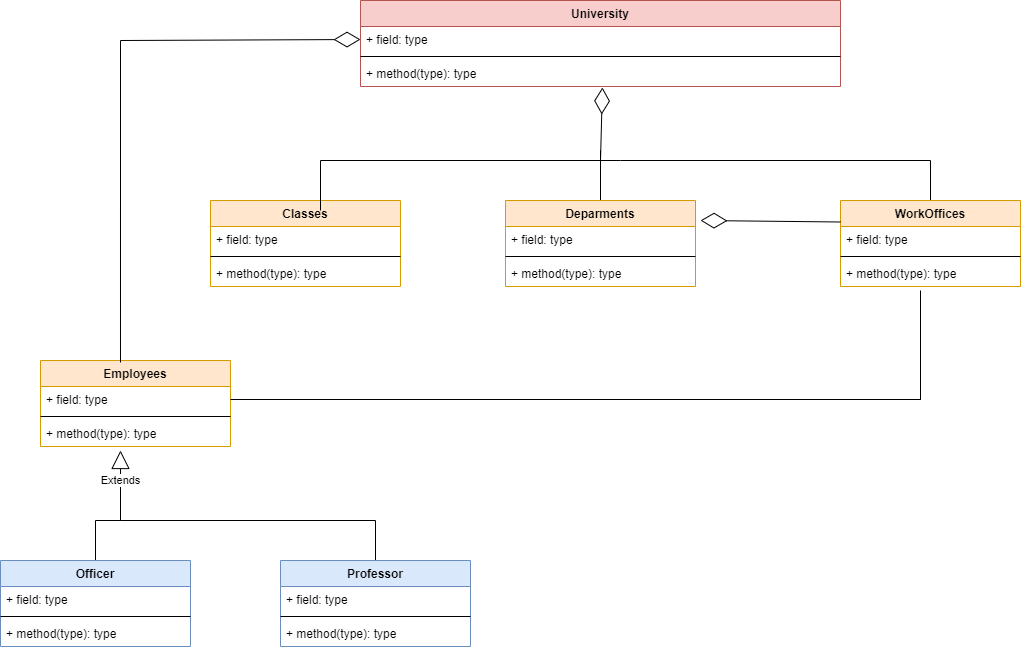

The diagram above was exported from draw.io. Its source (the exported page's mxGraphModel, read from the mxfile embedded in the PNG):
<mxGraphModel dx="868" dy="450" grid="1" gridSize="10" guides="1" tooltips="1" connect="1" arrows="1" fold="1" page="1" pageScale="1" pageWidth="1169" pageHeight="827" background="none" math="0" shadow="0">
  <root>
    <mxCell id="0" />
    <mxCell id="1" parent="0" />
    <mxCell id="5Bno1xyeonFBqP7GcSK1-4" value="University&#10;" style="swimlane;fontStyle=1;align=center;verticalAlign=top;childLayout=stackLayout;horizontal=1;startSize=26;horizontalStack=0;resizeParent=1;resizeParentMax=0;resizeLast=0;collapsible=1;marginBottom=0;fillColor=#f8cecc;strokeColor=#b85450;fontColor=#000000;" parent="1" vertex="1">
      <mxGeometry x="400" y="120" width="480" height="86" as="geometry">
        <mxRectangle x="210" y="40" width="100" height="30" as="alternateBounds" />
      </mxGeometry>
    </mxCell>
    <mxCell id="5Bno1xyeonFBqP7GcSK1-5" value="+ field: type" style="text;strokeColor=none;fillColor=none;align=left;verticalAlign=top;spacingLeft=4;spacingRight=4;overflow=hidden;rotatable=0;points=[[0,0.5],[1,0.5]];portConstraint=eastwest;" parent="5Bno1xyeonFBqP7GcSK1-4" vertex="1">
      <mxGeometry y="26" width="480" height="26" as="geometry" />
    </mxCell>
    <mxCell id="5Bno1xyeonFBqP7GcSK1-6" value="" style="line;strokeWidth=1;fillColor=none;align=left;verticalAlign=middle;spacingTop=-1;spacingLeft=3;spacingRight=3;rotatable=0;labelPosition=right;points=[];portConstraint=eastwest;" parent="5Bno1xyeonFBqP7GcSK1-4" vertex="1">
      <mxGeometry y="52" width="480" height="8" as="geometry" />
    </mxCell>
    <mxCell id="5Bno1xyeonFBqP7GcSK1-7" value="+ method(type): type" style="text;strokeColor=none;fillColor=none;align=left;verticalAlign=top;spacingLeft=4;spacingRight=4;overflow=hidden;rotatable=0;points=[[0,0.5],[1,0.5]];portConstraint=eastwest;" parent="5Bno1xyeonFBqP7GcSK1-4" vertex="1">
      <mxGeometry y="60" width="480" height="26" as="geometry" />
    </mxCell>
    <mxCell id="5Bno1xyeonFBqP7GcSK1-38" style="edgeStyle=orthogonalEdgeStyle;rounded=0;orthogonalLoop=1;jettySize=auto;html=1;exitX=0.5;exitY=0;exitDx=0;exitDy=0;fontColor=#000000;endArrow=none;endFill=0;" parent="1" source="5Bno1xyeonFBqP7GcSK1-8" edge="1">
      <mxGeometry relative="1" as="geometry">
        <mxPoint x="640" y="280" as="targetPoint" />
        <Array as="points">
          <mxPoint x="970" y="280" />
          <mxPoint x="660" y="280" />
        </Array>
      </mxGeometry>
    </mxCell>
    <mxCell id="5Bno1xyeonFBqP7GcSK1-8" value="WorkOffices" style="swimlane;fontStyle=1;align=center;verticalAlign=top;childLayout=stackLayout;horizontal=1;startSize=26;horizontalStack=0;resizeParent=1;resizeParentMax=0;resizeLast=0;collapsible=1;marginBottom=0;fillColor=#ffe6cc;strokeColor=#d79b00;fontColor=#000000;" parent="1" vertex="1">
      <mxGeometry x="880" y="320" width="180" height="86" as="geometry">
        <mxRectangle x="210" y="40" width="100" height="30" as="alternateBounds" />
      </mxGeometry>
    </mxCell>
    <mxCell id="5Bno1xyeonFBqP7GcSK1-9" value="+ field: type" style="text;strokeColor=none;fillColor=none;align=left;verticalAlign=top;spacingLeft=4;spacingRight=4;overflow=hidden;rotatable=0;points=[[0,0.5],[1,0.5]];portConstraint=eastwest;" parent="5Bno1xyeonFBqP7GcSK1-8" vertex="1">
      <mxGeometry y="26" width="180" height="26" as="geometry" />
    </mxCell>
    <mxCell id="5Bno1xyeonFBqP7GcSK1-10" value="" style="line;strokeWidth=1;fillColor=none;align=left;verticalAlign=middle;spacingTop=-1;spacingLeft=3;spacingRight=3;rotatable=0;labelPosition=right;points=[];portConstraint=eastwest;" parent="5Bno1xyeonFBqP7GcSK1-8" vertex="1">
      <mxGeometry y="52" width="180" height="8" as="geometry" />
    </mxCell>
    <mxCell id="5Bno1xyeonFBqP7GcSK1-11" value="+ method(type): type" style="text;strokeColor=none;fillColor=none;align=left;verticalAlign=top;spacingLeft=4;spacingRight=4;overflow=hidden;rotatable=0;points=[[0,0.5],[1,0.5]];portConstraint=eastwest;" parent="5Bno1xyeonFBqP7GcSK1-8" vertex="1">
      <mxGeometry y="60" width="180" height="26" as="geometry" />
    </mxCell>
    <mxCell id="5Bno1xyeonFBqP7GcSK1-39" style="edgeStyle=orthogonalEdgeStyle;rounded=0;orthogonalLoop=1;jettySize=auto;html=1;exitX=0.5;exitY=0;exitDx=0;exitDy=0;fontColor=#000000;endArrow=none;endFill=0;" parent="1" source="5Bno1xyeonFBqP7GcSK1-12" edge="1">
      <mxGeometry relative="1" as="geometry">
        <mxPoint x="640" y="270" as="targetPoint" />
      </mxGeometry>
    </mxCell>
    <mxCell id="5Bno1xyeonFBqP7GcSK1-12" value="Deparments&#10;" style="swimlane;fontStyle=1;align=center;verticalAlign=top;childLayout=stackLayout;horizontal=1;startSize=26;horizontalStack=0;resizeParent=1;resizeParentMax=0;resizeLast=0;collapsible=1;marginBottom=0;fillColor=#ffe6cc;strokeColor=#d79b00;fontColor=#000000;" parent="1" vertex="1">
      <mxGeometry x="545" y="320" width="190" height="86" as="geometry">
        <mxRectangle x="210" y="40" width="100" height="30" as="alternateBounds" />
      </mxGeometry>
    </mxCell>
    <mxCell id="5Bno1xyeonFBqP7GcSK1-13" value="+ field: type" style="text;strokeColor=none;fillColor=none;align=left;verticalAlign=top;spacingLeft=4;spacingRight=4;overflow=hidden;rotatable=0;points=[[0,0.5],[1,0.5]];portConstraint=eastwest;" parent="5Bno1xyeonFBqP7GcSK1-12" vertex="1">
      <mxGeometry y="26" width="190" height="26" as="geometry" />
    </mxCell>
    <mxCell id="5Bno1xyeonFBqP7GcSK1-14" value="" style="line;strokeWidth=1;fillColor=none;align=left;verticalAlign=middle;spacingTop=-1;spacingLeft=3;spacingRight=3;rotatable=0;labelPosition=right;points=[];portConstraint=eastwest;" parent="5Bno1xyeonFBqP7GcSK1-12" vertex="1">
      <mxGeometry y="52" width="190" height="8" as="geometry" />
    </mxCell>
    <mxCell id="5Bno1xyeonFBqP7GcSK1-15" value="+ method(type): type" style="text;strokeColor=none;fillColor=none;align=left;verticalAlign=top;spacingLeft=4;spacingRight=4;overflow=hidden;rotatable=0;points=[[0,0.5],[1,0.5]];portConstraint=eastwest;" parent="5Bno1xyeonFBqP7GcSK1-12" vertex="1">
      <mxGeometry y="60" width="190" height="26" as="geometry" />
    </mxCell>
    <mxCell id="5Bno1xyeonFBqP7GcSK1-16" value="Classes&#10;" style="swimlane;fontStyle=1;align=center;verticalAlign=top;childLayout=stackLayout;horizontal=1;startSize=26;horizontalStack=0;resizeParent=1;resizeParentMax=0;resizeLast=0;collapsible=1;marginBottom=0;fillColor=#ffe6cc;strokeColor=#d79b00;fontColor=#000000;" parent="1" vertex="1">
      <mxGeometry x="250" y="320" width="190" height="86" as="geometry">
        <mxRectangle x="210" y="40" width="100" height="30" as="alternateBounds" />
      </mxGeometry>
    </mxCell>
    <mxCell id="5Bno1xyeonFBqP7GcSK1-17" value="+ field: type" style="text;strokeColor=none;fillColor=none;align=left;verticalAlign=top;spacingLeft=4;spacingRight=4;overflow=hidden;rotatable=0;points=[[0,0.5],[1,0.5]];portConstraint=eastwest;" parent="5Bno1xyeonFBqP7GcSK1-16" vertex="1">
      <mxGeometry y="26" width="190" height="26" as="geometry" />
    </mxCell>
    <mxCell id="5Bno1xyeonFBqP7GcSK1-18" value="" style="line;strokeWidth=1;fillColor=none;align=left;verticalAlign=middle;spacingTop=-1;spacingLeft=3;spacingRight=3;rotatable=0;labelPosition=right;points=[];portConstraint=eastwest;" parent="5Bno1xyeonFBqP7GcSK1-16" vertex="1">
      <mxGeometry y="52" width="190" height="8" as="geometry" />
    </mxCell>
    <mxCell id="5Bno1xyeonFBqP7GcSK1-19" value="+ method(type): type" style="text;strokeColor=none;fillColor=none;align=left;verticalAlign=top;spacingLeft=4;spacingRight=4;overflow=hidden;rotatable=0;points=[[0,0.5],[1,0.5]];portConstraint=eastwest;" parent="5Bno1xyeonFBqP7GcSK1-16" vertex="1">
      <mxGeometry y="60" width="190" height="26" as="geometry" />
    </mxCell>
    <mxCell id="5Bno1xyeonFBqP7GcSK1-45" style="edgeStyle=orthogonalEdgeStyle;rounded=0;orthogonalLoop=1;jettySize=auto;html=1;exitX=0.5;exitY=0;exitDx=0;exitDy=0;fontColor=#000000;endArrow=none;endFill=0;" parent="1" source="5Bno1xyeonFBqP7GcSK1-20" edge="1">
      <mxGeometry relative="1" as="geometry">
        <mxPoint x="160" y="630" as="targetPoint" />
        <Array as="points">
          <mxPoint x="135" y="640" />
          <mxPoint x="160" y="640" />
        </Array>
      </mxGeometry>
    </mxCell>
    <mxCell id="5Bno1xyeonFBqP7GcSK1-20" value="Officer" style="swimlane;fontStyle=1;align=center;verticalAlign=top;childLayout=stackLayout;horizontal=1;startSize=26;horizontalStack=0;resizeParent=1;resizeParentMax=0;resizeLast=0;collapsible=1;marginBottom=0;fillColor=#dae8fc;strokeColor=#6c8ebf;fontColor=#000000;" parent="1" vertex="1">
      <mxGeometry x="40" y="680" width="190" height="86" as="geometry">
        <mxRectangle x="210" y="40" width="100" height="30" as="alternateBounds" />
      </mxGeometry>
    </mxCell>
    <mxCell id="5Bno1xyeonFBqP7GcSK1-21" value="+ field: type" style="text;strokeColor=none;fillColor=none;align=left;verticalAlign=top;spacingLeft=4;spacingRight=4;overflow=hidden;rotatable=0;points=[[0,0.5],[1,0.5]];portConstraint=eastwest;" parent="5Bno1xyeonFBqP7GcSK1-20" vertex="1">
      <mxGeometry y="26" width="190" height="26" as="geometry" />
    </mxCell>
    <mxCell id="5Bno1xyeonFBqP7GcSK1-22" value="" style="line;strokeWidth=1;fillColor=none;align=left;verticalAlign=middle;spacingTop=-1;spacingLeft=3;spacingRight=3;rotatable=0;labelPosition=right;points=[];portConstraint=eastwest;" parent="5Bno1xyeonFBqP7GcSK1-20" vertex="1">
      <mxGeometry y="52" width="190" height="8" as="geometry" />
    </mxCell>
    <mxCell id="5Bno1xyeonFBqP7GcSK1-23" value="+ method(type): type" style="text;strokeColor=none;fillColor=none;align=left;verticalAlign=top;spacingLeft=4;spacingRight=4;overflow=hidden;rotatable=0;points=[[0,0.5],[1,0.5]];portConstraint=eastwest;" parent="5Bno1xyeonFBqP7GcSK1-20" vertex="1">
      <mxGeometry y="60" width="190" height="26" as="geometry" />
    </mxCell>
    <mxCell id="5Bno1xyeonFBqP7GcSK1-24" value="Employees" style="swimlane;fontStyle=1;align=center;verticalAlign=top;childLayout=stackLayout;horizontal=1;startSize=26;horizontalStack=0;resizeParent=1;resizeParentMax=0;resizeLast=0;collapsible=1;marginBottom=0;fillColor=#ffe6cc;strokeColor=#d79b00;fontColor=#000000;" parent="1" vertex="1">
      <mxGeometry x="80" y="480" width="190" height="86" as="geometry">
        <mxRectangle x="210" y="40" width="100" height="30" as="alternateBounds" />
      </mxGeometry>
    </mxCell>
    <mxCell id="5Bno1xyeonFBqP7GcSK1-25" value="+ field: type" style="text;strokeColor=none;fillColor=none;align=left;verticalAlign=top;spacingLeft=4;spacingRight=4;overflow=hidden;rotatable=0;points=[[0,0.5],[1,0.5]];portConstraint=eastwest;" parent="5Bno1xyeonFBqP7GcSK1-24" vertex="1">
      <mxGeometry y="26" width="190" height="26" as="geometry" />
    </mxCell>
    <mxCell id="5Bno1xyeonFBqP7GcSK1-26" value="" style="line;strokeWidth=1;fillColor=none;align=left;verticalAlign=middle;spacingTop=-1;spacingLeft=3;spacingRight=3;rotatable=0;labelPosition=right;points=[];portConstraint=eastwest;" parent="5Bno1xyeonFBqP7GcSK1-24" vertex="1">
      <mxGeometry y="52" width="190" height="8" as="geometry" />
    </mxCell>
    <mxCell id="5Bno1xyeonFBqP7GcSK1-27" value="+ method(type): type" style="text;strokeColor=none;fillColor=none;align=left;verticalAlign=top;spacingLeft=4;spacingRight=4;overflow=hidden;rotatable=0;points=[[0,0.5],[1,0.5]];portConstraint=eastwest;" parent="5Bno1xyeonFBqP7GcSK1-24" vertex="1">
      <mxGeometry y="60" width="190" height="26" as="geometry" />
    </mxCell>
    <mxCell id="5Bno1xyeonFBqP7GcSK1-46" style="edgeStyle=orthogonalEdgeStyle;rounded=0;orthogonalLoop=1;jettySize=auto;html=1;exitX=0.5;exitY=0;exitDx=0;exitDy=0;fontColor=#000000;endArrow=none;endFill=0;" parent="1" source="5Bno1xyeonFBqP7GcSK1-28" edge="1">
      <mxGeometry relative="1" as="geometry">
        <mxPoint x="160" y="600" as="targetPoint" />
      </mxGeometry>
    </mxCell>
    <mxCell id="5Bno1xyeonFBqP7GcSK1-28" value="Professor" style="swimlane;fontStyle=1;align=center;verticalAlign=top;childLayout=stackLayout;horizontal=1;startSize=26;horizontalStack=0;resizeParent=1;resizeParentMax=0;resizeLast=0;collapsible=1;marginBottom=0;fillColor=#dae8fc;strokeColor=#6c8ebf;fontColor=#000000;" parent="1" vertex="1">
      <mxGeometry x="320" y="680" width="190" height="86" as="geometry">
        <mxRectangle x="210" y="40" width="100" height="30" as="alternateBounds" />
      </mxGeometry>
    </mxCell>
    <mxCell id="5Bno1xyeonFBqP7GcSK1-29" value="+ field: type" style="text;strokeColor=none;fillColor=none;align=left;verticalAlign=top;spacingLeft=4;spacingRight=4;overflow=hidden;rotatable=0;points=[[0,0.5],[1,0.5]];portConstraint=eastwest;" parent="5Bno1xyeonFBqP7GcSK1-28" vertex="1">
      <mxGeometry y="26" width="190" height="26" as="geometry" />
    </mxCell>
    <mxCell id="5Bno1xyeonFBqP7GcSK1-30" value="" style="line;strokeWidth=1;fillColor=none;align=left;verticalAlign=middle;spacingTop=-1;spacingLeft=3;spacingRight=3;rotatable=0;labelPosition=right;points=[];portConstraint=eastwest;" parent="5Bno1xyeonFBqP7GcSK1-28" vertex="1">
      <mxGeometry y="52" width="190" height="8" as="geometry" />
    </mxCell>
    <mxCell id="5Bno1xyeonFBqP7GcSK1-31" value="+ method(type): type" style="text;strokeColor=none;fillColor=none;align=left;verticalAlign=top;spacingLeft=4;spacingRight=4;overflow=hidden;rotatable=0;points=[[0,0.5],[1,0.5]];portConstraint=eastwest;" parent="5Bno1xyeonFBqP7GcSK1-28" vertex="1">
      <mxGeometry y="60" width="190" height="26" as="geometry" />
    </mxCell>
    <mxCell id="5Bno1xyeonFBqP7GcSK1-40" value="" style="endArrow=diamondThin;endFill=0;endSize=24;html=1;rounded=0;fontColor=#000000;entryX=0.504;entryY=1.038;entryDx=0;entryDy=0;entryPerimeter=0;" parent="1" target="5Bno1xyeonFBqP7GcSK1-7" edge="1">
      <mxGeometry width="160" relative="1" as="geometry">
        <mxPoint x="360" y="330" as="sourcePoint" />
        <mxPoint x="730" y="260" as="targetPoint" />
        <Array as="points">
          <mxPoint x="360" y="280" />
          <mxPoint x="640" y="280" />
        </Array>
      </mxGeometry>
    </mxCell>
    <mxCell id="5Bno1xyeonFBqP7GcSK1-42" value="" style="endArrow=diamondThin;endFill=0;endSize=24;html=1;rounded=0;fontColor=#000000;exitX=0;exitY=0.25;exitDx=0;exitDy=0;" parent="1" source="5Bno1xyeonFBqP7GcSK1-8" edge="1">
      <mxGeometry width="160" relative="1" as="geometry">
        <mxPoint x="570" y="360" as="sourcePoint" />
        <mxPoint x="740" y="340" as="targetPoint" />
      </mxGeometry>
    </mxCell>
    <mxCell id="5Bno1xyeonFBqP7GcSK1-43" value="" style="endArrow=diamondThin;endFill=0;endSize=24;html=1;rounded=0;fontColor=#000000;entryX=0;entryY=0.5;entryDx=0;entryDy=0;exitX=0.421;exitY=0.023;exitDx=0;exitDy=0;exitPerimeter=0;" parent="1" source="5Bno1xyeonFBqP7GcSK1-24" target="5Bno1xyeonFBqP7GcSK1-5" edge="1">
      <mxGeometry width="160" relative="1" as="geometry">
        <mxPoint x="160" y="560" as="sourcePoint" />
        <mxPoint x="320" y="560" as="targetPoint" />
        <Array as="points">
          <mxPoint x="160" y="160" />
        </Array>
      </mxGeometry>
    </mxCell>
    <mxCell id="5Bno1xyeonFBqP7GcSK1-44" value="Extends" style="endArrow=block;endSize=16;endFill=0;html=1;rounded=0;fontColor=#000000;entryX=0.421;entryY=1.154;entryDx=0;entryDy=0;entryPerimeter=0;" parent="1" target="5Bno1xyeonFBqP7GcSK1-27" edge="1">
      <mxGeometry width="160" relative="1" as="geometry">
        <mxPoint x="160" y="630" as="sourcePoint" />
        <mxPoint x="420" y="660" as="targetPoint" />
      </mxGeometry>
    </mxCell>
    <mxCell id="5Bno1xyeonFBqP7GcSK1-47" style="edgeStyle=orthogonalEdgeStyle;rounded=0;orthogonalLoop=1;jettySize=auto;html=1;exitX=1;exitY=0.5;exitDx=0;exitDy=0;fontColor=#000000;endArrow=none;endFill=0;labelPosition=right;verticalLabelPosition=middle;align=left;verticalAlign=middle;startArrow=none;" parent="1" source="5Bno1xyeonFBqP7GcSK1-48" edge="1">
      <mxGeometry relative="1" as="geometry">
        <mxPoint x="960" y="410" as="targetPoint" />
      </mxGeometry>
    </mxCell>
    <mxCell id="5Bno1xyeonFBqP7GcSK1-48" value="&lt;font style=&quot;font-size: 19px;&quot; color=&quot;#ffffff&quot;&gt;1&lt;/font&gt;" style="whiteSpace=wrap;html=1;fontColor=#000000;fillColor=none;strokeColor=none;" parent="1" vertex="1">
      <mxGeometry x="280" y="504" width="40" height="30" as="geometry" />
    </mxCell>
    <mxCell id="5Bno1xyeonFBqP7GcSK1-49" value="" style="edgeStyle=orthogonalEdgeStyle;rounded=0;orthogonalLoop=1;jettySize=auto;html=1;exitX=1;exitY=0.5;exitDx=0;exitDy=0;fontColor=#000000;endArrow=none;endFill=0;labelPosition=right;verticalLabelPosition=middle;align=left;verticalAlign=middle;" parent="1" source="5Bno1xyeonFBqP7GcSK1-25" target="5Bno1xyeonFBqP7GcSK1-48" edge="1">
      <mxGeometry relative="1" as="geometry">
        <mxPoint x="960" y="410" as="targetPoint" />
        <mxPoint x="270" y="519" as="sourcePoint" />
        <Array as="points">
          <mxPoint x="960" y="519" />
        </Array>
      </mxGeometry>
    </mxCell>
  </root>
</mxGraphModel>